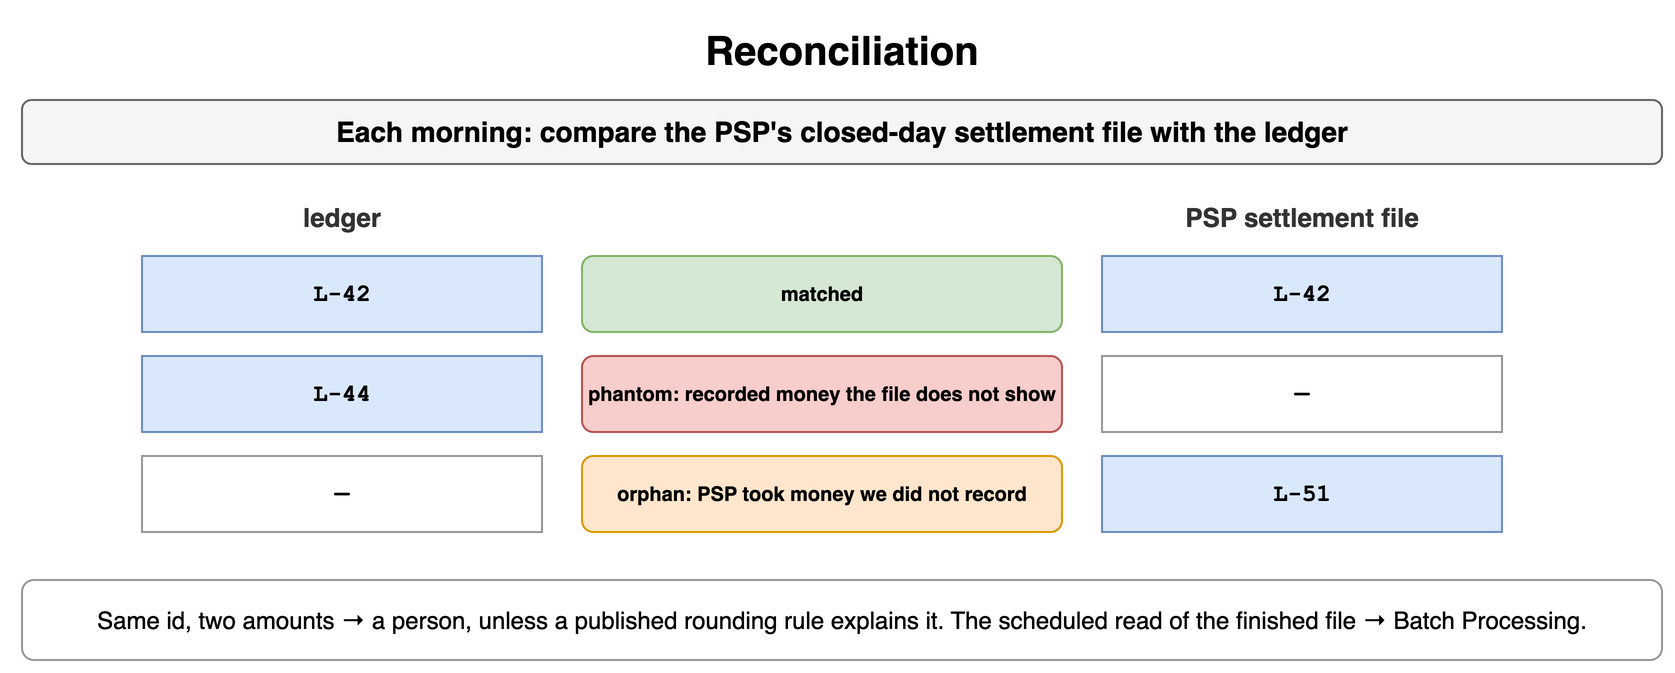

The diagram above was exported from draw.io. Its source (the exported page's mxGraphModel, read from the mxfile embedded in the PNG):
<mxGraphModel dx="900" dy="344" grid="1" gridSize="10" guides="1" tooltips="1" connect="1" arrows="1" fold="1" page="1" pageScale="1" pageWidth="900" pageHeight="344" math="0" shadow="0">
  <root>
    <mxCell id="0" />
    <mxCell id="1" parent="0" />
    <mxCell id="e1" value="Reconciliation" style="text;html=1;align=center;verticalAlign=middle;whiteSpace=wrap;fontSize=20;fontStyle=1;" vertex="1" parent="1">
      <mxGeometry x="40" y="10" width="820" height="30" as="geometry" />
    </mxCell>
    <mxCell id="e2" value="Each morning: compare the PSP's closed-day settlement file with the ledger" style="rounded=1;whiteSpace=wrap;html=1;fillColor=#f5f5f5;strokeColor=#666666;fontStyle=1;fontSize=14;" vertex="1" parent="1">
      <mxGeometry x="40" y="50" width="820" height="32" as="geometry" />
    </mxCell>
    <mxCell id="e3" value="ledger" style="text;html=1;whiteSpace=wrap;fontSize=11;align=center;verticalAlign=middle;fontSize=13;fontColor=#333333;fontStyle=1;" vertex="1" parent="1">
      <mxGeometry x="100" y="100" width="200" height="18" as="geometry" />
    </mxCell>
    <mxCell id="e4" value="PSP settlement file" style="text;html=1;whiteSpace=wrap;fontSize=11;align=center;verticalAlign=middle;fontSize=13;fontColor=#333333;fontStyle=1;" vertex="1" parent="1">
      <mxGeometry x="560" y="100" width="240" height="18" as="geometry" />
    </mxCell>
    <mxCell id="e5" value="L-42" style="rounded=0;whiteSpace=wrap;html=1;fontFamily=Courier New;fontStyle=1;fontSize=13;fillColor=#dae8fc;strokeColor=#6c8ebf;fontSize=12;" vertex="1" parent="1">
      <mxGeometry x="100" y="128" width="200" height="38" as="geometry" />
    </mxCell>
    <mxCell id="e6" value="L-42" style="rounded=0;whiteSpace=wrap;html=1;fontFamily=Courier New;fontStyle=1;fontSize=13;fillColor=#dae8fc;strokeColor=#6c8ebf;fontSize=12;" vertex="1" parent="1">
      <mxGeometry x="580" y="128" width="200" height="38" as="geometry" />
    </mxCell>
    <mxCell id="e7" value="matched" style="rounded=1;whiteSpace=wrap;html=1;fillColor=#d5e8d4;strokeColor=#82b366;fontSize=10;align=center;fontStyle=1;" vertex="1" parent="1">
      <mxGeometry x="320" y="128" width="240" height="38" as="geometry" />
    </mxCell>
    <mxCell id="e8" value="L-44" style="rounded=0;whiteSpace=wrap;html=1;fontFamily=Courier New;fontStyle=1;fontSize=13;fillColor=#dae8fc;strokeColor=#6c8ebf;fontSize=12;" vertex="1" parent="1">
      <mxGeometry x="100" y="178" width="200" height="38" as="geometry" />
    </mxCell>
    <mxCell id="e9" value="—" style="rounded=0;whiteSpace=wrap;html=1;fontFamily=Courier New;fontStyle=1;fontSize=13;fillColor=#ffffff;strokeColor=#999999;fontSize=12;" vertex="1" parent="1">
      <mxGeometry x="580" y="178" width="200" height="38" as="geometry" />
    </mxCell>
    <mxCell id="e10" value="phantom: recorded money the file does not show" style="rounded=1;whiteSpace=wrap;html=1;fillColor=#f8cecc;strokeColor=#b85450;fontSize=10;align=center;fontStyle=1;" vertex="1" parent="1">
      <mxGeometry x="320" y="178" width="240" height="38" as="geometry" />
    </mxCell>
    <mxCell id="e11" value="—" style="rounded=0;whiteSpace=wrap;html=1;fontFamily=Courier New;fontStyle=1;fontSize=13;fillColor=#ffffff;strokeColor=#999999;fontSize=12;" vertex="1" parent="1">
      <mxGeometry x="100" y="228" width="200" height="38" as="geometry" />
    </mxCell>
    <mxCell id="e12" value="L-51" style="rounded=0;whiteSpace=wrap;html=1;fontFamily=Courier New;fontStyle=1;fontSize=13;fillColor=#dae8fc;strokeColor=#6c8ebf;fontSize=12;" vertex="1" parent="1">
      <mxGeometry x="580" y="228" width="200" height="38" as="geometry" />
    </mxCell>
    <mxCell id="e13" value="orphan: PSP took money we did not record" style="rounded=1;whiteSpace=wrap;html=1;fillColor=#ffe6cc;strokeColor=#d79b00;fontSize=10;align=center;fontStyle=1;" vertex="1" parent="1">
      <mxGeometry x="320" y="228" width="240" height="38" as="geometry" />
    </mxCell>
    <mxCell id="e14" value="Same id, two amounts → a person, unless a published rounding rule explains it. The scheduled read of the finished file → Batch Processing." style="rounded=1;whiteSpace=wrap;html=1;fillColor=#ffffff;strokeColor=#999999;fontSize=12;align=center;" vertex="1" parent="1">
      <mxGeometry x="40" y="290" width="820" height="40" as="geometry" />
    </mxCell>
  </root>
</mxGraphModel>